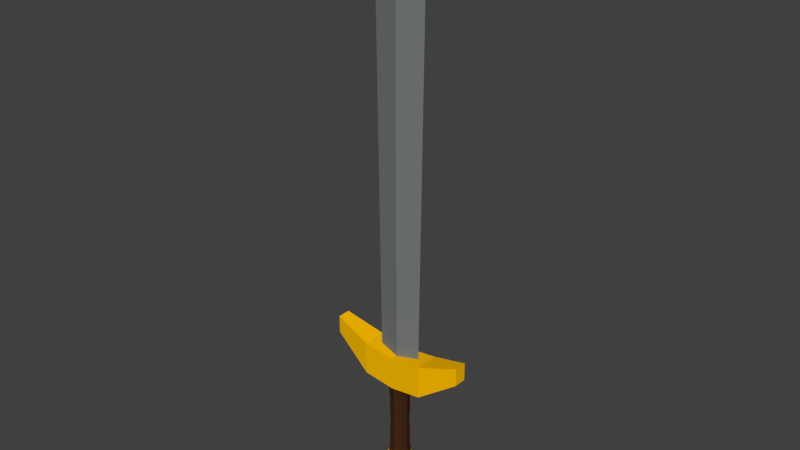 # Source: Sword_listo.blend  (saved by Blender 3.3.6; exported with 4.5.12 LTS)
import bpy
from mathutils import Matrix  # noqa: F401  (used for matrix-valued properties, if any)

bpy.ops.wm.read_factory_settings(use_empty=True)
scene = bpy.context.scene
scene.name = 'Scene'

# ---- collections
col_collection_1 = bpy.data.collections.new('Collection 1'); scene.collection.children.link(col_collection_1)

# ---- materials (node trees are filled in below, after node groups)
mat_material = bpy.data.materials.new('Material')
mat_material.alpha_threshold = 0.0
mat_material.use_transparent_shadow = False
mat_material.diffuse_color = (0.1905, 0.2019, 0.2019, 1.0)
mat_material.roughness = 0.5
mat_material.specular_intensity = 0.1284
mat_material.line_color = (0.0, 0.0, 0.0, 1.0)
mat_mango_001 = bpy.data.materials.new('mango.001')
mat_mango_001.alpha_threshold = 0.0
mat_mango_001.use_transparent_shadow = False
mat_mango_001.diffuse_color = (0.06072, 0.0225, 0.008612, 1.0)
mat_mango_001.roughness = 3.14
mat_mango_001.specular_intensity = 0.0
mat_aro = bpy.data.materials.new('aro')
mat_aro.alpha_threshold = 0.0
mat_aro.use_transparent_shadow = False
mat_aro.preview_render_type = 'SHADERBALL'
mat_aro.diffuse_color = (1.0, 0.5171, 0.0, 1.0)
mat_aro.specular_color = (1.0, 0.9404, 0.9404)
mat_aro.roughness = 0.5
mat_aro.specular_intensity = 1.0

# ---- material node trees

# ---- world
world_world = bpy.data.worlds.new('World'); scene.world = world_world
world_world.color = (0.05088, 0.05088, 0.05088)
world_world.use_sun_shadow = False
world_world.sun_shadow_jitter_overblur = 0.0
world_world.cycles.sampling_method = 'MANUAL'

# ---- meshes
me_cube = bpy.data.meshes.new('Cube')
me_cube.from_pydata([(2.236, -0.2015, 0.4743), (2.236, 0.2015, 0.4743), (-2.236, -0.2015, 0.4743), (-2.236, 0.2015, 0.4743), (2.236, -0.2015, 1.04), (2.236, 0.2015, 1.04), (-2.236, -0.2015, 1.04), (-2.236, 0.2015, 1.04), (0.0, 0.3741, -0.5255), (0.0, -0.3741, -0.5255), (0.0, 0.3741, 0.5255), (0.0, -0.3741, 0.5255), (-1.008, 0.3741, -0.3955), (-1.008, -0.3741, -0.3955), (-1.008, 0.3741, 0.6555), (-1.008, -0.3741, 0.6555), (-1.008, -0.3741, -0.3955), (-1.008, 0.3741, -0.3955), (0.0, 0.3741, -0.5255), (0.0, -0.3741, -0.5255), (1.008, 0.3741, -0.3955), (1.008, -0.3741, -0.3955), (1.008, 0.3741, 0.6555), (1.008, -0.3741, 0.6555), (1.008, -0.3741, -0.3955), (1.008, 0.3741, -0.3955), (-1.008, -0.3741, -0.3955), (-1.008, 0.3741, -0.3955), (0.0, 0.3741, -0.5255), (0.0, -0.3741, -0.5255), (1.008, -0.3741, -0.3955), (1.008, 0.3741, -0.3955), (0.2497, 0.2497, -3.419), (-0.2497, 0.2497, -3.419), (0.2497, -0.2497, -3.419), (-0.2497, -0.2497, -3.419), (0.0, 0.3234, -3.419), (0.0, -0.3234, -3.419), (0.3234, 0.0, -3.419), (-0.3234, 0.0, -3.419), (0.0, 0.3234, -0.2945), (-0.2497, 0.2497, -0.2945), (0.3234, 0.0, -0.2945), (0.2497, 0.2497, -0.2945), (0.0, -0.3234, -0.2945), (0.2497, -0.2497, -0.2945), (-0.3234, 0.0, -0.2945), (-0.2497, -0.2497, -0.2945), (-0.2127, -0.2127, -2.539), (-0.2205, -0.2205, -2.83), (-0.2856, 5.462e-10, -2.83), (-0.2754, 5.437e-10, -2.539), (-0.205, -0.205, -1.707), (-0.205, -0.205, -2.006), (-0.2655, 6.109e-10, -2.006), (-0.2655, 6.109e-10, -1.707), (-0.2754, 5.437e-10, -1.179), (-0.2856, 5.462e-10, -0.8826), (-0.2205, -0.2205, -0.8826), (-0.2127, -0.2127, -1.179), (0.2127, 0.2127, -2.539), (0.2205, 0.2205, -2.83), (0.2856, 5.462e-10, -2.83), (0.2754, 5.437e-10, -2.539), (0.205, 0.205, -1.707), (0.205, 0.205, -2.006), (0.2655, 6.109e-10, -2.006), (0.2655, 6.109e-10, -1.707), (0.2754, 5.437e-10, -1.179), (0.2856, 5.462e-10, -0.8826), (0.2205, 0.2205, -0.8826), (0.2127, 0.2127, -1.179), (-0.2957, -8.777e-11, -0.8738), (-0.2852, -9.041e-11, -1.183), (-0.2852, -9.041e-11, -2.53), (-0.2957, -8.777e-11, -2.839), (-0.2749, -2.081e-11, -1.702), (-0.2749, -2.081e-11, -2.012), (-0.2283, 0.2283, -2.839), (-0.2202, 0.2202, -2.53), (-0.2202, 0.2202, -1.183), (-0.2283, 0.2283, -0.8738), (-0.2123, 0.2123, -2.012), (-0.2123, 0.2123, -1.702), (1.755e-10, 0.2957, -0.8738), (1.808e-10, 0.2852, -1.183), (1.808e-10, 0.2852, -2.53), (1.755e-10, 0.2957, -2.839), (4.161e-11, 0.2749, -1.702), (4.161e-11, 0.2749, -2.012), (0.2283, 0.2283, -2.839), (0.2202, 0.2202, -2.53), (0.2202, 0.2202, -1.183), (0.2283, 0.2283, -0.8738), (0.2123, 0.2123, -2.012), (0.2123, 0.2123, -1.702), (0.2283, -0.2283, -0.8738), (0.2202, -0.2202, -1.183), (0.2202, -0.2202, -2.53), (0.2283, -0.2283, -2.839), (0.2123, -0.2123, -1.702), (0.2123, -0.2123, -2.012), (1.755e-10, -0.2957, -2.839), (1.808e-10, -0.2852, -2.53), (1.808e-10, -0.2852, -1.183), (1.755e-10, -0.2957, -0.8738), (4.161e-11, -0.2749, -2.012), (4.161e-11, -0.2749, -1.702), (0.2957, -8.777e-11, -0.8738), (0.2852, -9.041e-11, -1.183), (0.2852, -9.041e-11, -2.53), (0.2957, -8.777e-11, -2.839), (0.2749, -2.081e-11, -1.702), (0.2749, -2.081e-11, -2.012), (-0.2283, -0.2283, -2.839), (-0.2202, -0.2202, -2.53), (-0.2202, -0.2202, -1.183), (-0.2283, -0.2283, -0.8738), (-0.2123, -0.2123, -2.012), (-0.2123, -0.2123, -1.702), (-4.525e-11, -0.2754, -1.179), (-5.036e-11, -0.2856, -0.8826), (-1.797e-10, -0.2655, -2.006), (-1.797e-10, -0.2655, -1.707), (-5.036e-11, -0.2856, -2.83), (-4.525e-11, -0.2754, -2.539), (0.2205, -0.2205, -0.8826), (0.2127, -0.2127, -1.179), (0.205, -0.205, -1.707), (0.205, -0.205, -2.006), (0.2127, -0.2127, -2.539), (0.2205, -0.2205, -2.83), (-0.2127, 0.2127, -1.179), (-0.2205, 0.2205, -0.8826), (-5.036e-11, 0.2856, -0.8826), (-4.525e-11, 0.2754, -1.179), (-1.797e-10, 0.2655, -1.707), (-1.797e-10, 0.2655, -2.006), (-0.205, 0.205, -2.006), (-0.205, 0.205, -1.707), (-4.525e-11, 0.2754, -2.539), (-5.036e-11, 0.2856, -2.83), (-0.2205, 0.2205, -2.83), (-0.2127, 0.2127, -2.539), (0.3594, 0.3594, -3.273), (-0.3594, 0.3594, -3.273), (0.3594, -0.3594, -3.273), (-0.3594, -0.3594, -3.273), (-6.92e-10, 0.4655, -3.273), (-6.92e-10, -0.4655, -3.273), (0.4655, -1.937e-09, -3.273), (-0.4655, -1.937e-09, -3.273), (-6.213e-10, -1.785e-09, -3.273), (-2.669e-10, 0.5173, -3.595), (-0.3994, 0.3994, -3.595), (0.5173, -3.705e-09, -3.595), (0.3994, 0.3994, -3.595), (-2.669e-10, -0.5173, -3.595), (0.3994, -0.3994, -3.595), (-0.5173, -3.705e-09, -3.595), (-0.3994, -0.3994, -3.595), (-2.669e-10, 0.4021, -4.155), (-2.669e-10, 0.5173, -3.856), (-0.3994, 0.3994, -3.856), (0.5173, -3.705e-09, -3.856), (0.3994, 0.3994, -3.856), (-2.669e-10, -0.5173, -3.856), (0.3994, -0.3994, -3.856), (-0.5173, -3.705e-09, -3.856), (-0.3994, -0.3994, -3.856), (-2.742e-09, 0.1902, -4.314), (-0.3105, 0.3105, -4.155), (0.4021, -5.419e-09, -4.155), (0.3105, 0.3105, -4.155), (-2.669e-10, -0.4021, -4.155), (0.3105, -0.3105, -4.155), (-0.4021, -5.419e-09, -4.155), (-0.3105, -0.3105, -4.155), (-0.1469, 0.1469, -4.314), (0.1902, -3.721e-09, -4.314), (0.1469, 0.1469, -4.314), (-2.742e-09, -0.1902, -4.314), (0.1469, -0.1469, -4.314), (-0.1902, -3.721e-09, -4.314), (-0.1469, -0.1469, -4.314), (-1.739e-09, 2.171e-10, -4.474), (-0.8388, 0.0, 12.9), (0.8388, 0.0, 12.9), (0.6965, 0.0, 0.5096), (-0.6965, 0.0, 0.5096), (0.0, 0.1918, 12.9), (0.0, -0.1918, 12.9), (0.0, -0.1592, 0.5096), (0.0, 0.1592, 0.5096), (0.8388, 0.0, 12.9), (0.0, -2.129e-09, 14.12)], [], [(12, 13, 2, 3), (14, 7, 6, 15), (20, 1, 0, 21), (13, 15, 6, 2), (2, 6, 7, 3), (14, 12, 3, 7), (22, 5, 1, 20), (10, 11, 23, 22), (21, 9, 19, 24), (21, 0, 4, 23), (10, 8, 12, 14), (9, 11, 15, 13), (10, 14, 15, 11), (20, 21, 24, 25), (22, 23, 4, 5), (10, 22, 20, 8), (9, 21, 23, 11), (0, 1, 5, 4), (18, 25, 24, 19), (18, 19, 16, 17), (12, 8, 18, 17), (13, 12, 17, 16), (8, 20, 25, 18), (9, 13, 16, 19), (28, 31, 30, 29), (28, 29, 26, 27), (82, 89, 86, 79), (94, 113, 110, 91), (106, 118, 115, 103), (89, 94, 91, 86), (34, 38, 111, 99), (39, 35, 114, 75), (101, 106, 103, 98), (109, 97, 100, 112), (80, 85, 88, 83), (70, 69, 68, 71), (104, 116, 119, 107), (85, 92, 95, 88), (96, 108, 42, 45), (92, 109, 112, 95), (77, 82, 79, 74), (108, 93, 43, 42), (38, 32, 90, 111), (73, 80, 83, 76), (33, 39, 75, 78), (117, 105, 44, 47), (35, 37, 102, 114), (97, 104, 107, 100), (37, 34, 99, 102), (84, 81, 41, 40), (36, 33, 78, 87), (105, 96, 45, 44), (113, 101, 98, 110), (93, 84, 40, 43), (32, 36, 87, 90), (81, 72, 46, 41), (118, 77, 74, 115), (116, 73, 76, 119), (107, 119, 52, 123), (76, 83, 139, 55), (73, 116, 59, 56), (104, 97, 127, 120), (93, 108, 69, 70), (82, 77, 54, 138), (110, 98, 130, 63), (96, 105, 121, 126), (118, 106, 122, 53), (80, 73, 56, 132), (99, 111, 62, 131), (117, 72, 57, 58), (79, 86, 140, 143), (116, 104, 120, 59), (72, 81, 133, 57), (105, 117, 58, 121), (86, 91, 60, 140), (112, 100, 128, 67), (91, 110, 63, 60), (87, 78, 142, 141), (90, 87, 141, 61), (101, 113, 66, 129), (115, 74, 51, 48), (88, 95, 64, 136), (72, 117, 47, 46), (66, 65, 64, 67), (62, 61, 60, 63), (58, 57, 56, 59), (54, 53, 52, 55), (50, 49, 48, 51), (121, 58, 59, 120), (53, 122, 123, 52), (49, 124, 125, 48), (69, 126, 127, 68), (129, 66, 67, 128), (131, 62, 63, 130), (133, 134, 135, 132), (137, 138, 139, 136), (141, 142, 143, 140), (126, 121, 120, 127), (122, 129, 128, 123), (124, 131, 130, 125), (134, 70, 71, 135), (65, 137, 136, 64), (61, 141, 140, 60), (57, 133, 132, 56), (138, 54, 55, 139), (142, 50, 51, 143), (106, 101, 129, 122), (81, 84, 134, 133), (78, 75, 50, 142), (109, 92, 71, 68), (114, 102, 124, 49), (100, 107, 123, 128), (77, 118, 53, 54), (74, 79, 143, 51), (102, 99, 131, 124), (85, 80, 132, 135), (113, 94, 65, 66), (103, 115, 48, 125), (98, 103, 125, 130), (119, 76, 55, 52), (108, 96, 126, 69), (84, 93, 70, 134), (89, 82, 138, 137), (95, 112, 67, 64), (92, 85, 135, 71), (75, 114, 49, 50), (97, 109, 68, 127), (94, 89, 137, 65), (83, 88, 136, 139), (111, 90, 61, 62), (152, 150, 144, 148), (151, 152, 148, 145), (147, 149, 152, 151), (149, 146, 150, 152), (155, 158, 167, 164), (154, 153, 162, 163), (158, 157, 166, 167), (153, 156, 165, 162), (149, 147, 160, 157), (147, 151, 159, 160), (144, 150, 155, 156), (151, 145, 154, 159), (148, 144, 156, 153), (146, 149, 157, 158), (145, 148, 153, 154), (150, 146, 158, 155), (164, 167, 175, 172), (163, 162, 161, 171), (167, 166, 174, 175), (162, 165, 173, 161), (157, 160, 169, 166), (160, 159, 168, 169), (156, 155, 164, 165), (159, 154, 163, 168), (175, 174, 181, 182), (161, 173, 180, 170), (176, 171, 178, 183), (173, 172, 179, 180), (166, 169, 177, 174), (169, 168, 176, 177), (165, 164, 172, 173), (168, 163, 171, 176), (180, 179, 185), (184, 183, 185), (181, 184, 185), (179, 182, 185), (171, 161, 170, 178), (172, 175, 182, 179), (174, 177, 184, 181), (177, 176, 183, 184), (183, 178, 185), (170, 180, 185), (182, 181, 185), (178, 170, 185), (187, 190, 195), (193, 189, 186, 190), (192, 188, 194, 191), (189, 192, 191, 186), (188, 193, 190, 194), (186, 191, 195), (191, 187, 195), (190, 186, 195)])
me_cube.polygons.foreach_set('material_index', [2, 2, 2, 2, 2, 2, 2, 2, 2, 2, 2, 2, 2, 2, 2, 2, 2, 2, 2, 2, 2, 2, 2, 2, 2, 2, 1, 1, 1, 1, 1, 1, 1, 1, 1, 1, 1, 1, 1, 1, 1, 1, 1, 1, 1, 1, 1, 1, 1, 1, 1, 1, 1, 1, 1, 1, 1, 1, 1, 1, 1, 1, 1, 1, 1, 1, 1, 1, 1, 1, 1, 1, 1, 1, 1, 1, 1, 1, 1, 1, 1, 1, 1, 1, 1, 1, 1, 1, 1, 1, 1, 1, 1, 1, 1, 1, 1, 1, 1, 1, 1, 1, 1, 1, 1, 1, 1, 1, 1, 1, 1, 1, 1, 1, 1, 1, 1, 1, 1, 1, 1, 1, 1, 1, 1, 1, 1, 1, 1, 1, 2, 2, 2, 2, 2, 2, 2, 2, 2, 2, 2, 2, 2, 2, 2, 2, 2, 2, 2, 2, 2, 2, 2, 2, 2, 2, 2, 2, 2, 2, 2, 2, 2, 2, 2, 2, 2, 2, 2, 2, 2, 2, 2, 2, 0, 0, 0, 0, 0, 0, 0, 0])
me_cube.materials.append(mat_material)
me_cube.materials.append(mat_mango_001)
me_cube.materials.append(mat_aro)
me_cube.use_remesh_preserve_volume = False
me_cube.use_remesh_preserve_attributes = False
me_cube.use_mirror_vertex_groups = False
me_cube.update()

# ---- objects
ob_cube = bpy.data.objects.new('Cube', me_cube)

# ---- transforms, parenting, visibility, modifiers, constraints
ob_cube.location = (0.0, 0.0, 0.0)
ob_cube.lock_rotations_4d = False
ob_cube.empty_display_type = 'ARROWS'
ob_cube.lineart.crease_threshold = 0.0

# ---- collection membership
col_collection_1.objects.link(ob_cube)

# ---- scene / render settings (as saved in the file)
scene.frame_start = 1; scene.frame_end = 250; scene.frame_set(1)
scene.render.engine = 'BLENDER_EEVEE_NEXT'
scene.render.resolution_percentage = 50
scene.render.dither_intensity = 0.0
scene.cycles.use_denoising = False
scene.cycles.samples = 128
scene.cycles.sampling_pattern = 'TABULATED_SOBOL'
scene.cycles.use_adaptive_sampling = False
scene.cycles.use_light_tree = False
scene.cycles.blur_glossy = 0.0
scene.cycles.sample_clamp_indirect = 0.0
scene.view_settings.view_transform = 'Standard'
bpy.context.view_layer.update()

# ---- added for rendering (the .blend has no active camera and no usable light): camera, sun
cam_auto = bpy.data.cameras.new('AutoCamera')
cam_auto.lens = 50.0
cam_auto.sensor_width = 36.0
cam_auto.clip_end = 1000.0
ob_auto_camera = bpy.data.objects.new('AutoCamera', cam_auto)
scene.collection.objects.link(ob_auto_camera)
ob_auto_camera.location = (17.7177, -21.2612, 18.9954)
ob_auto_camera.rotation_euler = (1.09748, -7.21219e-08, 0.694738)
scene.camera = ob_auto_camera
light_auto_sun = bpy.data.lights.new('AutoSun', 'SUN')
light_auto_sun.energy = 3.0
light_auto_sun.angle = 0.0523599
ob_auto_sun = bpy.data.objects.new('AutoSun', light_auto_sun)
scene.collection.objects.link(ob_auto_sun)
ob_auto_sun.rotation_euler = (0.872665, 0.174533, 0.523599)
bpy.context.view_layer.update()
